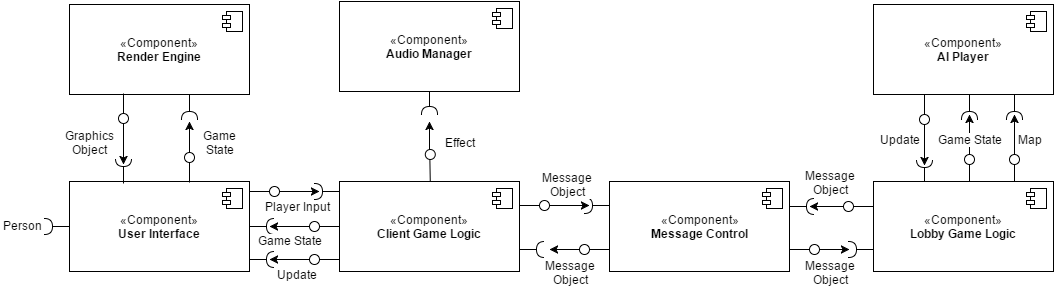

The diagram above was exported from draw.io. Its source (the exported page's mxGraphModel, read from the mxfile embedded in the PNG):
<mxGraphModel dx="1133" dy="457" grid="1" gridSize="10" guides="1" tooltips="1" connect="1" arrows="0" fold="1" page="1" pageScale="1" pageWidth="1169" pageHeight="826" math="0" shadow="0">
  <root>
    <mxCell id="0" />
    <mxCell id="1" parent="0" />
    <mxCell id="24c458684738fdee-1" value="«Component»&lt;br&gt;&lt;b&gt;User Interface&lt;br&gt;&lt;/b&gt;" style="html=1;labelBackgroundColor=none;" vertex="1" parent="1">
      <mxGeometry x="120" y="310" width="180" height="90" as="geometry" />
    </mxCell>
    <mxCell id="24c458684738fdee-2" value="" style="shape=component;jettyWidth=8;jettyHeight=4;" vertex="1" parent="24c458684738fdee-1">
      <mxGeometry x="1" width="20" height="20" relative="1" as="geometry">
        <mxPoint x="-27" y="7" as="offset" />
      </mxGeometry>
    </mxCell>
    <mxCell id="74595a9ec8924f4e-7" value="«Component»&lt;br&gt;&lt;b&gt;Message Control&lt;/b&gt;" style="html=1;labelBackgroundColor=none;" vertex="1" parent="1">
      <mxGeometry x="660" y="310" width="180" height="90" as="geometry" />
    </mxCell>
    <mxCell id="74595a9ec8924f4e-8" value="" style="shape=component;jettyWidth=8;jettyHeight=4;" vertex="1" parent="74595a9ec8924f4e-7">
      <mxGeometry x="1" width="20" height="20" relative="1" as="geometry">
        <mxPoint x="-27" y="7" as="offset" />
      </mxGeometry>
    </mxCell>
    <mxCell id="74595a9ec8924f4e-9" value="«Component»&lt;br&gt;&lt;b&gt;AI Player&lt;/b&gt;" style="html=1;labelBackgroundColor=none;" vertex="1" parent="1">
      <mxGeometry x="924" y="133" width="180" height="90" as="geometry" />
    </mxCell>
    <mxCell id="74595a9ec8924f4e-10" value="" style="shape=component;jettyWidth=8;jettyHeight=4;" vertex="1" parent="74595a9ec8924f4e-9">
      <mxGeometry x="1" width="20" height="20" relative="1" as="geometry">
        <mxPoint x="-27" y="7" as="offset" />
      </mxGeometry>
    </mxCell>
    <mxCell id="74595a9ec8924f4e-13" value="" style="shape=requires;direction=north;html=1;labelBackgroundColor=none;" vertex="1" parent="1">
      <mxGeometry x="90" y="345" width="30" height="20" as="geometry" />
    </mxCell>
    <mxCell id="74595a9ec8924f4e-14" value="" style="shape=requires;direction=north;html=1;labelBackgroundColor=none;" vertex="1" parent="1">
      <mxGeometry x="360" y="310" width="30" height="20" as="geometry" />
    </mxCell>
    <mxCell id="74595a9ec8924f4e-15" value="" style="shape=requires;direction=north;html=1;labelBackgroundColor=none;" vertex="1" parent="1">
      <mxGeometry x="630" y="324" width="30" height="20" as="geometry" />
    </mxCell>
    <mxCell id="74595a9ec8924f4e-19" value="" style="shape=lollipop;direction=south;html=1;labelBackgroundColor=none;" vertex="1" parent="1">
      <mxGeometry x="300" y="315" width="30" height="10" as="geometry" />
    </mxCell>
    <mxCell id="74595a9ec8924f4e-20" value="" style="shape=lollipop;direction=south;html=1;labelBackgroundColor=none;" vertex="1" parent="1">
      <mxGeometry x="570" y="329" width="30" height="10" as="geometry" />
    </mxCell>
    <mxCell id="74595a9ec8924f4e-23" value="" style="shape=lollipop;direction=south;html=1;labelBackgroundColor=none;" vertex="1" parent="1">
      <mxGeometry x="840" y="373" width="30" height="10" as="geometry" />
    </mxCell>
    <mxCell id="74595a9ec8924f4e-24" value="" style="shape=requires;direction=north;html=1;labelBackgroundColor=none;" vertex="1" parent="1">
      <mxGeometry x="894" y="368" width="30" height="20" as="geometry" />
    </mxCell>
    <mxCell id="74595a9ec8924f4e-25" style="edgeStyle=orthogonalEdgeStyle;rounded=0;html=1;exitX=0.5;exitY=0;exitPerimeter=0;endArrow=classic;endFill=1;jettySize=auto;orthogonalLoop=1;" edge="1" parent="1" source="74595a9ec8924f4e-19">
      <mxGeometry relative="1" as="geometry">
        <mxPoint x="370" y="320" as="targetPoint" />
      </mxGeometry>
    </mxCell>
    <mxCell id="74595a9ec8924f4e-26" value="Player Input" style="text;html=1;resizable=0;points=[];align=center;verticalAlign=middle;labelBackgroundColor=#ffffff;" vertex="1" connectable="0" parent="74595a9ec8924f4e-25">
      <mxGeometry x="0.3" y="3" relative="1" as="geometry">
        <mxPoint x="-8" y="17" as="offset" />
      </mxGeometry>
    </mxCell>
    <mxCell id="74595a9ec8924f4e-30" value="Person" style="text;html=1;resizable=0;points=[];autosize=1;align=left;verticalAlign=top;spacingTop=-4;" vertex="1" parent="1">
      <mxGeometry x="52" y="345" width="60" height="20" as="geometry" />
    </mxCell>
    <mxCell id="74595a9ec8924f4e-31" value="" style="shape=lollipop;direction=south;html=1;labelBackgroundColor=none;rotation=-90;" vertex="1" parent="1">
      <mxGeometry x="1050" y="293" width="30" height="10" as="geometry" />
    </mxCell>
    <mxCell id="74595a9ec8924f4e-32" value="" style="shape=requires;direction=north;html=1;labelBackgroundColor=none;rotation=-90;" vertex="1" parent="1">
      <mxGeometry x="1050" y="228" width="30" height="20" as="geometry" />
    </mxCell>
    <mxCell id="74595a9ec8924f4e-33" style="edgeStyle=orthogonalEdgeStyle;rounded=0;html=1;exitX=0.5;exitY=0;exitPerimeter=0;entryX=0.5;entryY=0.333;entryPerimeter=0;endArrow=classic;endFill=1;jettySize=auto;orthogonalLoop=1;" edge="1" parent="1" source="74595a9ec8924f4e-31" target="74595a9ec8924f4e-32">
      <mxGeometry relative="1" as="geometry" />
    </mxCell>
    <mxCell id="74595a9ec8924f4e-34" value="Map" style="text;html=1;resizable=0;points=[];align=center;verticalAlign=middle;labelBackgroundColor=#ffffff;" vertex="1" connectable="0" parent="74595a9ec8924f4e-33">
      <mxGeometry x="0.0333" y="1" relative="1" as="geometry">
        <mxPoint x="16" y="-5" as="offset" />
      </mxGeometry>
    </mxCell>
    <mxCell id="74595a9ec8924f4e-35" value="" style="shape=lollipop;direction=south;html=1;labelBackgroundColor=none;rotation=-90;" vertex="1" parent="1">
      <mxGeometry x="1005" y="293" width="30" height="10" as="geometry" />
    </mxCell>
    <mxCell id="74595a9ec8924f4e-36" value="" style="shape=requires;direction=north;html=1;labelBackgroundColor=none;rotation=-90;" vertex="1" parent="1">
      <mxGeometry x="1005" y="228" width="30" height="20" as="geometry" />
    </mxCell>
    <mxCell id="74595a9ec8924f4e-37" style="edgeStyle=orthogonalEdgeStyle;rounded=0;html=1;exitX=0.5;exitY=0;exitPerimeter=0;entryX=0.5;entryY=0.333;entryPerimeter=0;endArrow=classic;endFill=1;jettySize=auto;orthogonalLoop=1;" edge="1" parent="1" source="74595a9ec8924f4e-35" target="74595a9ec8924f4e-36">
      <mxGeometry relative="1" as="geometry" />
    </mxCell>
    <mxCell id="74595a9ec8924f4e-38" value="Game State&lt;br&gt;" style="text;html=1;resizable=0;points=[];align=center;verticalAlign=middle;labelBackgroundColor=#ffffff;" vertex="1" connectable="0" parent="74595a9ec8924f4e-37">
      <mxGeometry x="0.1" y="-2" relative="1" as="geometry">
        <mxPoint x="-2" y="-3" as="offset" />
      </mxGeometry>
    </mxCell>
    <mxCell id="74595a9ec8924f4e-43" value="" style="shape=requires;direction=north;html=1;labelBackgroundColor=none;rotation=90;" vertex="1" parent="1">
      <mxGeometry x="960" y="288" width="30" height="20" as="geometry" />
    </mxCell>
    <mxCell id="74595a9ec8924f4e-44" value="" style="shape=lollipop;direction=south;html=1;labelBackgroundColor=none;rotation=90;" vertex="1" parent="1">
      <mxGeometry x="960" y="233" width="30" height="10" as="geometry" />
    </mxCell>
    <mxCell id="74595a9ec8924f4e-45" style="edgeStyle=orthogonalEdgeStyle;rounded=0;html=1;exitX=0.5;exitY=0;exitPerimeter=0;entryX=0.5;entryY=0.367;entryPerimeter=0;endArrow=classic;endFill=1;jettySize=auto;orthogonalLoop=1;" edge="1" parent="1" source="74595a9ec8924f4e-44" target="74595a9ec8924f4e-43">
      <mxGeometry relative="1" as="geometry" />
    </mxCell>
    <mxCell id="74595a9ec8924f4e-46" value="Update" style="text;html=1;resizable=0;points=[];align=center;verticalAlign=middle;labelBackgroundColor=#ffffff;" vertex="1" connectable="0" parent="74595a9ec8924f4e-45">
      <mxGeometry x="0.4426" relative="1" as="geometry">
        <mxPoint x="-25" y="-10" as="offset" />
      </mxGeometry>
    </mxCell>
    <mxCell id="74595a9ec8924f4e-52" value="" style="shape=lollipop;direction=south;html=1;labelBackgroundColor=none;rotation=-91;" vertex="1" parent="1">
      <mxGeometry x="463" y="290" width="35" height="10" as="geometry" />
    </mxCell>
    <mxCell id="74595a9ec8924f4e-53" value="" style="shape=requires;direction=north;html=1;labelBackgroundColor=none;rotation=-90;" vertex="1" parent="1">
      <mxGeometry x="465" y="223" width="30" height="20" as="geometry" />
    </mxCell>
    <mxCell id="74595a9ec8924f4e-54" style="edgeStyle=orthogonalEdgeStyle;rounded=0;html=1;exitX=0.5;exitY=0;exitPerimeter=0;endArrow=classic;endFill=1;jettySize=auto;orthogonalLoop=1;" edge="1" parent="1" source="74595a9ec8924f4e-52">
      <mxGeometry relative="1" as="geometry">
        <mxPoint x="480" y="250" as="targetPoint" />
      </mxGeometry>
    </mxCell>
    <mxCell id="74595a9ec8924f4e-55" value="Effect" style="text;html=1;resizable=0;points=[];align=center;verticalAlign=middle;labelBackgroundColor=#ffffff;" vertex="1" connectable="0" parent="74595a9ec8924f4e-54">
      <mxGeometry x="-0.4667" y="-1" relative="1" as="geometry">
        <mxPoint x="29" y="-1" as="offset" />
      </mxGeometry>
    </mxCell>
    <mxCell id="74595a9ec8924f4e-56" value="" style="shape=requires;direction=north;html=1;labelBackgroundColor=none;rotation=-180;" vertex="1" parent="1">
      <mxGeometry x="570" y="368" width="30" height="20" as="geometry" />
    </mxCell>
    <mxCell id="74595a9ec8924f4e-57" value="" style="shape=lollipop;direction=south;html=1;labelBackgroundColor=none;rotation=180;" vertex="1" parent="1">
      <mxGeometry x="630" y="373" width="30" height="10" as="geometry" />
    </mxCell>
    <mxCell id="74595a9ec8924f4e-58" style="edgeStyle=orthogonalEdgeStyle;rounded=0;html=1;exitX=0.5;exitY=0;exitPerimeter=0;endArrow=classic;endFill=1;jettySize=auto;orthogonalLoop=1;" edge="1" parent="1" source="74595a9ec8924f4e-57" target="74595a9ec8924f4e-56">
      <mxGeometry relative="1" as="geometry" />
    </mxCell>
    <mxCell id="74595a9ec8924f4e-59" value="Message&lt;div&gt;Object&lt;/div&gt;" style="text;html=1;resizable=0;points=[];align=center;verticalAlign=middle;labelBackgroundColor=#ffffff;" vertex="1" connectable="0" parent="74595a9ec8924f4e-58">
      <mxGeometry x="0.4" y="3" relative="1" as="geometry">
        <mxPoint x="5" y="19" as="offset" />
      </mxGeometry>
    </mxCell>
    <mxCell id="74595a9ec8924f4e-60" style="edgeStyle=orthogonalEdgeStyle;rounded=0;html=1;exitX=0.5;exitY=0;exitPerimeter=0;endArrow=classic;endFill=1;jettySize=auto;orthogonalLoop=1;" edge="1" parent="1" source="74595a9ec8924f4e-23">
      <mxGeometry relative="1" as="geometry">
        <mxPoint x="900" y="378" as="targetPoint" />
      </mxGeometry>
    </mxCell>
    <mxCell id="74595a9ec8924f4e-61" value="Message&lt;div&gt;Object&lt;/div&gt;" style="text;html=1;resizable=0;points=[];align=center;verticalAlign=middle;labelBackgroundColor=#ffffff;" vertex="1" connectable="0" parent="74595a9ec8924f4e-60">
      <mxGeometry x="-0.4667" relative="1" as="geometry">
        <mxPoint x="2" y="22" as="offset" />
      </mxGeometry>
    </mxCell>
    <mxCell id="74595a9ec8924f4e-62" value="" style="shape=requires;direction=north;html=1;labelBackgroundColor=none;rotation=-180;" vertex="1" parent="1">
      <mxGeometry x="840" y="325" width="30" height="20" as="geometry" />
    </mxCell>
    <mxCell id="74595a9ec8924f4e-63" value="" style="shape=lollipop;direction=south;html=1;labelBackgroundColor=none;rotation=-180;" vertex="1" parent="1">
      <mxGeometry x="894" y="330" width="30" height="10" as="geometry" />
    </mxCell>
    <mxCell id="74595a9ec8924f4e-67" style="edgeStyle=orthogonalEdgeStyle;rounded=0;html=1;exitX=0.5;exitY=0;exitPerimeter=0;entryX=0.5;entryY=0.333;entryPerimeter=0;endArrow=classic;endFill=1;jettySize=auto;orthogonalLoop=1;" edge="1" parent="1" source="74595a9ec8924f4e-63" target="74595a9ec8924f4e-62">
      <mxGeometry relative="1" as="geometry" />
    </mxCell>
    <mxCell id="74595a9ec8924f4e-68" value="Message&lt;div&gt;Object&lt;br&gt;&lt;/div&gt;" style="text;html=1;resizable=0;points=[];align=center;verticalAlign=middle;labelBackgroundColor=#ffffff;" vertex="1" connectable="0" parent="74595a9ec8924f4e-67">
      <mxGeometry x="0.1176" y="4" relative="1" as="geometry">
        <mxPoint x="5" y="-29" as="offset" />
      </mxGeometry>
    </mxCell>
    <mxCell id="74595a9ec8924f4e-69" style="edgeStyle=orthogonalEdgeStyle;rounded=0;html=1;exitX=0.5;exitY=0;exitPerimeter=0;endArrow=classic;endFill=1;jettySize=auto;orthogonalLoop=1;" edge="1" parent="1" source="74595a9ec8924f4e-20">
      <mxGeometry relative="1" as="geometry">
        <mxPoint x="640" y="334" as="targetPoint" />
      </mxGeometry>
    </mxCell>
    <mxCell id="74595a9ec8924f4e-70" value="Message&lt;div&gt;Object&lt;br&gt;&lt;/div&gt;" style="text;html=1;resizable=0;points=[];align=center;verticalAlign=middle;labelBackgroundColor=#ffffff;" vertex="1" connectable="0" parent="74595a9ec8924f4e-69">
      <mxGeometry x="0.05" y="-6" relative="1" as="geometry">
        <mxPoint x="-4" y="-28" as="offset" />
      </mxGeometry>
    </mxCell>
    <mxCell id="74595a9ec8924f4e-71" value="" style="shape=requires;direction=north;html=1;labelBackgroundColor=none;rotation=-180;" vertex="1" parent="1">
      <mxGeometry x="300" y="378" width="30" height="20" as="geometry" />
    </mxCell>
    <mxCell id="74595a9ec8924f4e-72" value="" style="shape=lollipop;direction=south;html=1;labelBackgroundColor=none;rotation=-180;" vertex="1" parent="1">
      <mxGeometry x="360" y="383" width="30" height="10" as="geometry" />
    </mxCell>
    <mxCell id="74595a9ec8924f4e-74" style="edgeStyle=orthogonalEdgeStyle;rounded=0;html=1;exitX=0.5;exitY=0;exitPerimeter=0;endArrow=classic;endFill=1;jettySize=auto;orthogonalLoop=1;" edge="1" parent="1" source="74595a9ec8924f4e-72">
      <mxGeometry relative="1" as="geometry">
        <mxPoint x="320" y="388" as="targetPoint" />
      </mxGeometry>
    </mxCell>
    <mxCell id="74595a9ec8924f4e-75" value="Update" style="text;html=1;resizable=0;points=[];align=center;verticalAlign=middle;labelBackgroundColor=#ffffff;" vertex="1" connectable="0" parent="74595a9ec8924f4e-74">
      <mxGeometry x="0.3548" y="3" relative="1" as="geometry">
        <mxPoint x="14" y="11" as="offset" />
      </mxGeometry>
    </mxCell>
    <mxCell id="74595a9ec8924f4e-77" value="" style="shape=requires;direction=north;html=1;labelBackgroundColor=none;rotation=-180;" vertex="1" parent="1">
      <mxGeometry x="300" y="345" width="30" height="20" as="geometry" />
    </mxCell>
    <mxCell id="74595a9ec8924f4e-78" style="edgeStyle=orthogonalEdgeStyle;rounded=0;html=1;exitX=0.5;exitY=0;exitPerimeter=0;endArrow=classic;endFill=1;jettySize=auto;orthogonalLoop=1;" edge="1" parent="1" source="74595a9ec8924f4e-80">
      <mxGeometry x="330" y="354" as="geometry">
        <mxPoint x="320" y="355" as="targetPoint" />
      </mxGeometry>
    </mxCell>
    <mxCell id="74595a9ec8924f4e-79" value="Game State&lt;br&gt;" style="text;html=1;resizable=0;points=[];align=center;verticalAlign=middle;labelBackgroundColor=#ffffff;" vertex="1" connectable="0" parent="74595a9ec8924f4e-78">
      <mxGeometry x="0.3548" y="3" relative="1" as="geometry">
        <mxPoint x="7" y="10" as="offset" />
      </mxGeometry>
    </mxCell>
    <mxCell id="74595a9ec8924f4e-80" value="" style="shape=lollipop;direction=south;html=1;labelBackgroundColor=none;rotation=-180;" vertex="1" parent="1">
      <mxGeometry x="360" y="350" width="30" height="10" as="geometry" />
    </mxCell>
    <mxCell id="74595a9ec8924f4e-81" value="«Component»&lt;br&gt;&lt;b&gt;Audio Manager&lt;/b&gt;" style="html=1;labelBackgroundColor=none;" vertex="1" parent="1">
      <mxGeometry x="390" y="130" width="180" height="90" as="geometry" />
    </mxCell>
    <mxCell id="74595a9ec8924f4e-82" value="" style="shape=component;jettyWidth=8;jettyHeight=4;" vertex="1" parent="74595a9ec8924f4e-81">
      <mxGeometry x="1" width="20" height="20" relative="1" as="geometry">
        <mxPoint x="-27" y="7" as="offset" />
      </mxGeometry>
    </mxCell>
    <mxCell id="74595a9ec8924f4e-83" value="«Component»&lt;br&gt;&lt;b&gt;Render Engine&lt;/b&gt;" style="html=1;labelBackgroundColor=none;" vertex="1" parent="1">
      <mxGeometry x="120" y="133" width="180" height="90" as="geometry" />
    </mxCell>
    <mxCell id="74595a9ec8924f4e-84" value="" style="shape=component;jettyWidth=8;jettyHeight=4;" vertex="1" parent="74595a9ec8924f4e-83">
      <mxGeometry x="1" width="20" height="20" relative="1" as="geometry">
        <mxPoint x="-27" y="7" as="offset" />
      </mxGeometry>
    </mxCell>
    <mxCell id="74595a9ec8924f4e-85" value="" style="shape=requires;direction=north;html=1;labelBackgroundColor=none;rotation=-90;" vertex="1" parent="1">
      <mxGeometry x="225" y="228" width="30" height="20" as="geometry" />
    </mxCell>
    <mxCell id="74595a9ec8924f4e-86" value="" style="shape=lollipop;direction=south;html=1;labelBackgroundColor=none;rotation=-90;" vertex="1" parent="1">
      <mxGeometry x="225" y="291" width="30" height="10" as="geometry" />
    </mxCell>
    <mxCell id="74595a9ec8924f4e-87" style="edgeStyle=orthogonalEdgeStyle;rounded=0;html=1;exitX=0.5;exitY=0;exitPerimeter=0;endArrow=classic;endFill=1;jettySize=auto;orthogonalLoop=1;" edge="1" source="74595a9ec8924f4e-86" parent="1">
      <mxGeometry relative="1" as="geometry">
        <mxPoint x="240" y="250" as="targetPoint" />
      </mxGeometry>
    </mxCell>
    <mxCell id="74595a9ec8924f4e-88" value="Game&lt;div&gt;State&lt;/div&gt;" style="text;html=1;resizable=0;points=[];align=center;verticalAlign=middle;labelBackgroundColor=#ffffff;" vertex="1" connectable="0" parent="74595a9ec8924f4e-87">
      <mxGeometry x="-0.0909" y="-1" relative="1" as="geometry">
        <mxPoint x="29" y="3" as="offset" />
      </mxGeometry>
    </mxCell>
    <mxCell id="74595a9ec8924f4e-1" value="«Component»&lt;br&gt;&lt;b&gt;Client Game Logic&lt;br&gt;&lt;/b&gt;" style="html=1;labelBackgroundColor=none;" vertex="1" parent="1">
      <mxGeometry x="390" y="310" width="180" height="90" as="geometry" />
    </mxCell>
    <mxCell id="74595a9ec8924f4e-2" value="" style="shape=component;jettyWidth=8;jettyHeight=4;" vertex="1" parent="74595a9ec8924f4e-1">
      <mxGeometry x="1" width="20" height="20" relative="1" as="geometry">
        <mxPoint x="-27" y="7" as="offset" />
      </mxGeometry>
    </mxCell>
    <mxCell id="74595a9ec8924f4e-5" value="«Component»&lt;br&gt;&lt;b&gt;Lobby Game Logic&lt;br&gt;&lt;/b&gt;" style="html=1;labelBackgroundColor=none;" vertex="1" parent="1">
      <mxGeometry x="924" y="310" width="180" height="90" as="geometry" />
    </mxCell>
    <mxCell id="74595a9ec8924f4e-6" value="" style="shape=component;jettyWidth=8;jettyHeight=4;" vertex="1" parent="74595a9ec8924f4e-5">
      <mxGeometry x="1" width="20" height="20" relative="1" as="geometry">
        <mxPoint x="-27" y="7" as="offset" />
      </mxGeometry>
    </mxCell>
    <mxCell id="7b01f77214f535f-53" value="" style="shape=requires;direction=north;html=1;labelBackgroundColor=none;rotation=90;" vertex="1" parent="1">
      <mxGeometry x="159" y="287" width="30" height="20" as="geometry" />
    </mxCell>
    <mxCell id="7b01f77214f535f-54" value="" style="shape=lollipop;direction=south;html=1;labelBackgroundColor=none;rotation=90;" vertex="1" parent="1">
      <mxGeometry x="159" y="232" width="30" height="10" as="geometry" />
    </mxCell>
    <mxCell id="7b01f77214f535f-55" style="edgeStyle=orthogonalEdgeStyle;rounded=0;html=1;exitX=0.5;exitY=0;exitPerimeter=0;entryX=0.5;entryY=0.367;entryPerimeter=0;endArrow=classic;endFill=1;jettySize=auto;orthogonalLoop=1;" edge="1" source="7b01f77214f535f-54" target="7b01f77214f535f-53" parent="1">
      <mxGeometry x="174" y="252" as="geometry" />
    </mxCell>
    <mxCell id="7b01f77214f535f-56" value="&lt;div&gt;Graphics&lt;/div&gt;&lt;div&gt;Object&lt;/div&gt;" style="text;html=1;resizable=0;points=[];align=center;verticalAlign=middle;labelBackgroundColor=#ffffff;" vertex="1" connectable="0" parent="7b01f77214f535f-55">
      <mxGeometry x="0.4426" relative="1" as="geometry">
        <mxPoint x="-34" y="-6" as="offset" />
      </mxGeometry>
    </mxCell>
  </root>
</mxGraphModel>